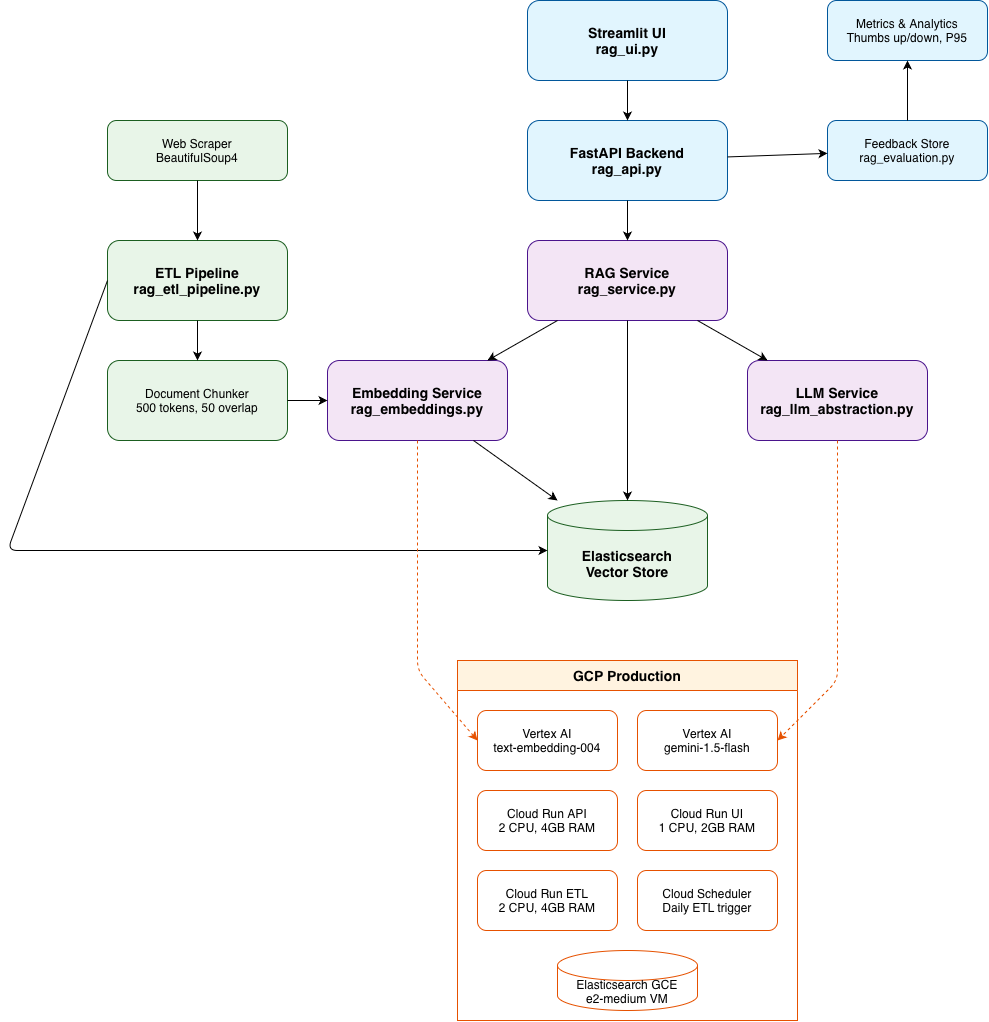

The diagram above was exported from draw.io. Its source (the exported page's mxGraphModel, read from the mxfile embedded in the PNG):
<mxGraphModel dx="1942" dy="1244" grid="1" gridSize="10" guides="1" tooltips="1" connect="1" arrows="1" fold="1" page="1" pageScale="1" pageWidth="1600" pageHeight="1200" math="0" shadow="0">
  <root>
    <mxCell id="0" />
    <mxCell id="1" parent="0" />
    <mxCell id="ui" value="Streamlit UI&#10;rag_ui.py" style="rounded=1;whiteSpace=wrap;html=1;fillColor=#E1F5FE;strokeColor=#01579B;fontSize=14;fontStyle=1" parent="1" vertex="1">
      <mxGeometry x="700" y="40" width="200" height="80" as="geometry" />
    </mxCell>
    <mxCell id="api" value="FastAPI Backend&#10;rag_api.py" style="rounded=1;whiteSpace=wrap;html=1;fillColor=#E1F5FE;strokeColor=#01579B;fontSize=14;fontStyle=1" parent="1" vertex="1">
      <mxGeometry x="700" y="160" width="200" height="80" as="geometry" />
    </mxCell>
    <mxCell id="rag" value="RAG Service&#10;rag_service.py" style="rounded=1;whiteSpace=wrap;html=1;fillColor=#F3E5F5;strokeColor=#4A148C;fontSize=14;fontStyle=1" parent="1" vertex="1">
      <mxGeometry x="700" y="280" width="200" height="80" as="geometry" />
    </mxCell>
    <mxCell id="emb" value="Embedding Service&#10;rag_embeddings.py" style="rounded=1;whiteSpace=wrap;html=1;fillColor=#F3E5F5;strokeColor=#4A148C;fontSize=14;fontStyle=1" parent="1" vertex="1">
      <mxGeometry x="500" y="400" width="180" height="80" as="geometry" />
    </mxCell>
    <mxCell id="llm" value="LLM Service&#10;rag_llm_abstraction.py" style="rounded=1;whiteSpace=wrap;html=1;fillColor=#F3E5F5;strokeColor=#4A148C;fontSize=14;fontStyle=1" parent="1" vertex="1">
      <mxGeometry x="920" y="400" width="180" height="80" as="geometry" />
    </mxCell>
    <mxCell id="es" value="Elasticsearch&#10;Vector Store" style="shape=cylinder3;whiteSpace=wrap;html=1;boundedLbl=1;backgroundOutline=1;size=15;fillColor=#E8F5E8;strokeColor=#1B5E20;fontSize=14;fontStyle=1" parent="1" vertex="1">
      <mxGeometry x="720" y="540" width="160" height="100" as="geometry" />
    </mxCell>
    <mxCell id="etl" value="ETL Pipeline&#10;rag_etl_pipeline.py" style="rounded=1;whiteSpace=wrap;html=1;fillColor=#E8F5E8;strokeColor=#1B5E20;fontSize=14;fontStyle=1" parent="1" vertex="1">
      <mxGeometry x="280" y="280" width="180" height="80" as="geometry" />
    </mxCell>
    <mxCell id="chunk" value="Document Chunker&#10;500 tokens, 50 overlap" style="rounded=1;whiteSpace=wrap;html=1;fillColor=#E8F5E8;strokeColor=#1B5E20;fontSize=12" parent="1" vertex="1">
      <mxGeometry x="280" y="400" width="180" height="80" as="geometry" />
    </mxCell>
    <mxCell id="scraper" value="Web Scraper&#10;BeautifulSoup4" style="rounded=1;whiteSpace=wrap;html=1;fillColor=#E8F5E8;strokeColor=#1B5E20;fontSize=12" parent="1" vertex="1">
      <mxGeometry x="280" y="160" width="180" height="60" as="geometry" />
    </mxCell>
    <mxCell id="gcp-box" value="GCP Production" style="swimlane;whiteSpace=wrap;html=1;fillColor=#FFF3E0;strokeColor=#E65100;fontSize=14;fontStyle=1;startSize=30" parent="1" vertex="1">
      <mxGeometry x="630" y="700" width="340" height="360" as="geometry" />
    </mxCell>
    <mxCell id="vertex-emb" value="Vertex AI&#10;text-embedding-004" style="rounded=1;whiteSpace=wrap;html=1;fillColor=#FFFFFF;strokeColor=#E65100;fontSize=12" parent="gcp-box" vertex="1">
      <mxGeometry x="20" y="50" width="140" height="60" as="geometry" />
    </mxCell>
    <mxCell id="cr-api" value="Cloud Run API&#10;2 CPU, 4GB RAM" style="rounded=1;whiteSpace=wrap;html=1;fillColor=#FFFFFF;strokeColor=#E65100;fontSize=12" parent="gcp-box" vertex="1">
      <mxGeometry x="20" y="130" width="140" height="60" as="geometry" />
    </mxCell>
    <mxCell id="cr-ui" value="Cloud Run UI&#10;1 CPU, 2GB RAM" style="rounded=1;whiteSpace=wrap;html=1;fillColor=#FFFFFF;strokeColor=#E65100;fontSize=12" parent="gcp-box" vertex="1">
      <mxGeometry x="180" y="130" width="140" height="60" as="geometry" />
    </mxCell>
    <mxCell id="cr-etl" value="Cloud Run ETL&#10;2 CPU, 4GB RAM" style="rounded=1;whiteSpace=wrap;html=1;fillColor=#FFFFFF;strokeColor=#E65100;fontSize=12" parent="gcp-box" vertex="1">
      <mxGeometry x="20" y="210" width="140" height="60" as="geometry" />
    </mxCell>
    <mxCell id="scheduler" value="Cloud Scheduler&#10;Daily ETL trigger" style="rounded=1;whiteSpace=wrap;html=1;fillColor=#FFFFFF;strokeColor=#E65100;fontSize=12" parent="gcp-box" vertex="1">
      <mxGeometry x="180" y="210" width="140" height="60" as="geometry" />
    </mxCell>
    <mxCell id="gce-es" value="Elasticsearch GCE&#10;e2-medium VM" style="shape=cylinder3;whiteSpace=wrap;html=1;boundedLbl=1;backgroundOutline=1;size=15;fillColor=#FFFFFF;strokeColor=#E65100;fontSize=12" parent="gcp-box" vertex="1">
      <mxGeometry x="100" y="290" width="140" height="60" as="geometry" />
    </mxCell>
    <mxCell id="5732OPBjguqmQZg9ddAp-17" value="Vertex AI&#10;gemini-1.5-flash" style="rounded=1;whiteSpace=wrap;html=1;fillColor=#FFFFFF;strokeColor=#E65100;fontSize=12" vertex="1" parent="gcp-box">
      <mxGeometry x="180" y="50" width="140" height="60" as="geometry" />
    </mxCell>
    <mxCell id="feedback" value="Feedback Store&#10;rag_evaluation.py" style="rounded=1;whiteSpace=wrap;html=1;fillColor=#E1F5FE;strokeColor=#01579B;fontSize=12" parent="1" vertex="1">
      <mxGeometry x="1000" y="160" width="160" height="60" as="geometry" />
    </mxCell>
    <mxCell id="metrics" value="Metrics &amp; Analytics&#10;Thumbs up/down, P95" style="rounded=1;whiteSpace=wrap;html=1;fillColor=#E1F5FE;strokeColor=#01579B;fontSize=12" parent="1" vertex="1">
      <mxGeometry x="1000" y="40" width="160" height="60" as="geometry" />
    </mxCell>
    <mxCell id="149i_udrYqz2u7MBp9iG-1" parent="1" source="ui" target="api" edge="1">
      <mxGeometry relative="1" as="geometry" />
    </mxCell>
    <mxCell id="149i_udrYqz2u7MBp9iG-2" parent="1" source="api" target="rag" edge="1">
      <mxGeometry relative="1" as="geometry" />
    </mxCell>
    <mxCell id="149i_udrYqz2u7MBp9iG-3" parent="1" source="rag" target="emb" edge="1">
      <mxGeometry relative="1" as="geometry" />
    </mxCell>
    <mxCell id="149i_udrYqz2u7MBp9iG-4" parent="1" source="rag" target="llm" edge="1">
      <mxGeometry relative="1" as="geometry" />
    </mxCell>
    <mxCell id="149i_udrYqz2u7MBp9iG-5" parent="1" source="emb" target="es" edge="1">
      <mxGeometry relative="1" as="geometry" />
    </mxCell>
    <mxCell id="149i_udrYqz2u7MBp9iG-6" parent="1" source="rag" target="es" edge="1">
      <mxGeometry relative="1" as="geometry" />
    </mxCell>
    <mxCell id="149i_udrYqz2u7MBp9iG-7" parent="1" source="etl" target="chunk" edge="1">
      <mxGeometry relative="1" as="geometry" />
    </mxCell>
    <mxCell id="149i_udrYqz2u7MBp9iG-8" parent="1" source="chunk" target="emb" edge="1">
      <mxGeometry relative="1" as="geometry" />
    </mxCell>
    <mxCell id="149i_udrYqz2u7MBp9iG-9" parent="1" source="scraper" target="etl" edge="1">
      <mxGeometry relative="1" as="geometry" />
    </mxCell>
    <mxCell id="149i_udrYqz2u7MBp9iG-10" style="exitX=0;exitY=0.5;exitDx=0;exitDy=0;" parent="1" source="etl" target="es" edge="1">
      <mxGeometry relative="1" as="geometry">
        <Array as="points">
          <mxPoint x="180" y="590" />
        </Array>
      </mxGeometry>
    </mxCell>
    <mxCell id="149i_udrYqz2u7MBp9iG-11" parent="1" source="api" target="feedback" edge="1">
      <mxGeometry relative="1" as="geometry" />
    </mxCell>
    <mxCell id="149i_udrYqz2u7MBp9iG-12" parent="1" source="feedback" target="metrics" edge="1">
      <mxGeometry relative="1" as="geometry" />
    </mxCell>
    <mxCell id="149i_udrYqz2u7MBp9iG-15" style="dashed=1;strokeColor=#E65100;entryX=1;entryY=0.5;entryDx=0;entryDy=0;" parent="1" source="llm" target="5732OPBjguqmQZg9ddAp-17" edge="1">
      <mxGeometry relative="1" as="geometry">
        <mxPoint x="790" y="765.5172413793102" as="targetPoint" />
        <Array as="points">
          <mxPoint x="1010" y="720" />
        </Array>
      </mxGeometry>
    </mxCell>
    <mxCell id="149i_udrYqz2u7MBp9iG-16" style="dashed=1;strokeColor=#E65100;entryX=0;entryY=0.5;entryDx=0;entryDy=0;" parent="1" source="emb" target="vertex-emb" edge="1">
      <mxGeometry relative="1" as="geometry">
        <Array as="points">
          <mxPoint x="590" y="710" />
        </Array>
      </mxGeometry>
    </mxCell>
  </root>
</mxGraphModel>